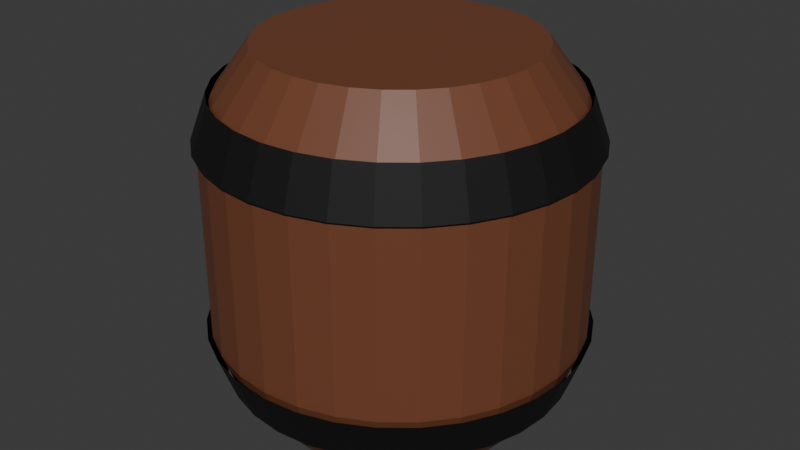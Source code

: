# Source: Multi_Barrel2WIP.blend  (saved by Blender 4.5.87; exported with 4.5.12 LTS)
import bpy
from mathutils import Matrix  # noqa: F401  (used for matrix-valued properties, if any)

bpy.ops.wm.read_factory_settings(use_empty=True)
scene = bpy.context.scene
scene.name = 'Scene'

# ---- collections
col_collection = bpy.data.collections.new('Collection'); scene.collection.children.link(col_collection)

# ---- materials (node trees are filled in below, after node groups)
mat_material_001 = bpy.data.materials.new('Material.001')
mat_material_002 = bpy.data.materials.new('Material.002')

# ---- material node trees
mat_material_001.use_nodes = True; mat_material_001.node_tree.nodes.clear()
_N = mat_material_001.node_tree.nodes; _L = mat_material_001.node_tree.links
n0 = _N.new('ShaderNodeBsdfPrincipled'); n0.name = 'Principled BSDF'; n0.location = (10, 300)
n0.inputs[0].default_value = (0.006686, 0.006686, 0.006686, 1.0)
n0.inputs[1].default_value = 0.3465
n0.inputs[2].default_value = 0.6732
n1 = _N.new('ShaderNodeOutputMaterial'); n1.name = 'Material Output'; n1.location = (300, 300)
_L.new(n0.outputs[0], n1.inputs[0])
n1.is_active_output = True
mat_material_002.use_nodes = True; mat_material_002.node_tree.nodes.clear()
_N = mat_material_002.node_tree.nodes; _L = mat_material_002.node_tree.links
n0 = _N.new('ShaderNodeBsdfPrincipled'); n0.name = 'Principled BSDF'; n0.location = (10, 300)
n0.inputs[0].default_value = (0.1701, 0.05766, 0.02658, 1.0)
n1 = _N.new('ShaderNodeOutputMaterial'); n1.name = 'Material Output'; n1.location = (300, 300)
_L.new(n0.outputs[0], n1.inputs[0])
n1.is_active_output = True

# ---- world
world_world = bpy.data.worlds.new('World'); scene.world = world_world
world_world.use_nodes = True; world_world.node_tree.nodes.clear()
_N = world_world.node_tree.nodes; _L = world_world.node_tree.links
n0 = _N.new('ShaderNodeOutputWorld'); n0.name = 'World Output'; n0.location = (300, 300)
n1 = _N.new('ShaderNodeBackground'); n1.name = 'Background'; n1.location = (10, 300)
n1.inputs[0].default_value = (0.05088, 0.05088, 0.05088, 1.0)
_L.new(n1.outputs[0], n0.inputs[0])
n0.is_active_output = True
world_world.color = (0.05088, 0.05088, 0.05088)
world_world.sun_shadow_jitter_overblur = 0.0

# ---- meshes
me_cylinder_001 = bpy.data.meshes.new('Cylinder.001')
me_cylinder_001.from_pydata([(2.522e-11, 1.025, 0.5124), (0.1999, 1.005, 0.5124), (0.3921, 0.9467, 0.5124), (0.5693, 0.852, 0.5124), (0.7246, 0.7246, 0.5124), (0.852, 0.5693, 0.5124), (0.9467, 0.3921, 0.5124), (1.005, 0.1999, 0.5124), (1.025, 0.0, 0.5124), (1.005, -0.1999, 0.5124), (0.9467, -0.3921, 0.5124), (0.852, -0.5693, 0.5124), (0.7246, -0.7246, 0.5124), (0.5693, -0.852, 0.5124), (0.3921, -0.9467, 0.5124), (0.1999, -1.005, 0.5124), (2.522e-11, -1.025, 0.5124), (-0.1999, -1.005, 0.5124), (-0.3921, -0.9467, 0.5124), (-0.5693, -0.852, 0.5124), (-0.7246, -0.7246, 0.5124), (-0.852, -0.5693, 0.5124), (-0.9467, -0.3921, 0.5124), (-1.005, -0.1999, 0.5124), (-1.025, 0.0, 0.5124), (-1.005, 0.1999, 0.5124), (-0.9467, 0.3921, 0.5124), (-0.852, 0.5693, 0.5124), (-0.7246, 0.7246, 0.5124), (-0.5693, 0.852, 0.5124), (-0.3921, 0.9467, 0.5124), (-0.1999, 1.005, 0.5124), (0.1999, 1.005, -0.5123), (0.3921, 0.9467, -0.5123), (0.5693, 0.852, -0.5123), (0.7246, 0.7246, -0.5123), (0.852, 0.5693, -0.5123), (0.9467, 0.3921, -0.5123), (1.005, 0.1999, -0.5123), (1.025, 0.0, -0.5123), (1.005, -0.1999, -0.5123), (0.9467, -0.3921, -0.5123), (0.852, -0.5693, -0.5123), (0.7246, -0.7246, -0.5123), (0.5693, -0.852, -0.5123), (0.3921, -0.9467, -0.5123), (0.1999, -1.005, -0.5123), (2.522e-11, -1.025, -0.5123), (-0.1999, -1.005, -0.5123), (-0.3921, -0.9467, -0.5123), (-0.5693, -0.852, -0.5123), (-0.7246, -0.7246, -0.5123), (-0.852, -0.5693, -0.5123), (-0.9467, -0.3921, -0.5123), (-1.005, -0.1999, -0.5123), (-1.025, 0.0, -0.5123), (-1.005, 0.1999, -0.5123), (-0.9467, 0.3921, -0.5123), (-0.852, 0.5693, -0.5123), (-0.7246, 0.7246, -0.5123), (-0.5693, 0.852, -0.5123), (-0.3921, 0.9467, -0.5123), (-0.1999, 1.005, -0.5123), (2.522e-11, 1.025, -0.5123), (-3.276e-10, 0.9335, 0.7626), (0.1821, 0.9155, 0.7626), (0.3572, 0.8624, 0.7626), (0.5186, 0.7761, 0.7626), (0.6601, 0.6601, 0.7626), (0.7761, 0.5186, 0.7626), (0.8624, 0.3572, 0.7626), (0.9155, 0.1821, 0.7626), (0.9335, -4.457e-10, 0.7626), (0.9155, -0.1821, 0.7626), (0.8624, -0.3572, 0.7626), (0.7761, -0.5186, 0.7626), (0.6601, -0.6601, 0.7626), (0.5186, -0.7761, 0.7626), (0.3572, -0.8624, 0.7626), (0.1821, -0.9155, 0.7626), (-3.276e-10, -0.9335, 0.7626), (-0.1821, -0.9155, 0.7626), (-0.3572, -0.8624, 0.7626), (-0.5186, -0.7761, 0.7626), (-0.6601, -0.6601, 0.7626), (-0.7761, -0.5186, 0.7626), (-0.8624, -0.3572, 0.7626), (-0.9155, -0.1821, 0.7626), (-0.9335, -4.457e-10, 0.7626), (-0.9155, 0.1821, 0.7626), (-0.8624, 0.3572, 0.7626), (-0.7761, 0.5186, 0.7626), (-0.6601, 0.6601, 0.7626), (-0.5186, 0.7761, 0.7626), (-0.3572, 0.8624, 0.7626), (-0.1821, 0.9155, 0.7626), (0.1821, 0.9155, -0.7685), (0.3572, 0.8624, -0.7685), (0.5186, 0.7761, -0.7685), (0.6601, 0.6601, -0.7685), (0.7761, 0.5186, -0.7685), (0.8624, 0.3572, -0.7685), (0.9155, 0.1821, -0.7685), (0.9335, -4.457e-10, -0.7685), (0.9155, -0.1821, -0.7685), (0.8624, -0.3572, -0.7685), (0.7761, -0.5186, -0.7685), (0.6601, -0.6601, -0.7685), (0.5186, -0.7761, -0.7685), (0.3572, -0.8624, -0.7685), (0.1821, -0.9155, -0.7685), (-3.276e-10, -0.9335, -0.7685), (-0.1821, -0.9155, -0.7685), (-0.3572, -0.8624, -0.7685), (-0.5186, -0.7761, -0.7685), (-0.6601, -0.6601, -0.7685), (-0.7761, -0.5186, -0.7685), (-0.8624, -0.3572, -0.7685), (-0.9155, -0.1821, -0.7685), (-0.9335, -4.457e-10, -0.7685), (-0.9155, 0.1821, -0.7685), (-0.8624, 0.3572, -0.7685), (-0.7761, 0.5186, -0.7685), (-0.6601, 0.6601, -0.7685), (-0.5186, 0.7761, -0.7685), (-0.3572, 0.8624, -0.7685), (-0.1821, 0.9155, -0.7685), (-3.276e-10, 0.9335, -0.7685), (-5.661e-09, 0.7217, -1.0), (-5.661e-09, 0.7217, 1.0), (0.1408, 0.7079, -1.0), (0.1408, 0.7079, 1.0), (0.2762, 0.6668, -1.0), (0.2762, 0.6668, 1.0), (0.401, 0.6001, -1.0), (0.401, 0.6001, 1.0), (0.5103, 0.5103, -1.0), (0.5103, 0.5103, 1.0), (0.6001, 0.401, -1.0), (0.6001, 0.401, 1.0), (0.6668, 0.2762, -1.0), (0.6668, 0.2762, 1.0), (0.7079, 0.1408, -1.0), (0.7079, 0.1408, 1.0), (0.7217, -1.812e-09, -1.0), (0.7217, -1.812e-09, 1.0), (0.7079, -0.1408, -1.0), (0.7079, -0.1408, 1.0), (0.6668, -0.2762, -1.0), (0.6668, -0.2762, 1.0), (0.6001, -0.401, -1.0), (0.6001, -0.401, 1.0), (0.5103, -0.5103, -1.0), (0.5103, -0.5103, 1.0), (0.401, -0.6001, -1.0), (0.401, -0.6001, 1.0), (0.2762, -0.6668, -1.0), (0.2762, -0.6668, 1.0), (0.1408, -0.7079, -1.0), (0.1408, -0.7079, 1.0), (-5.661e-09, -0.7217, -1.0), (-5.661e-09, -0.7217, 1.0), (-0.1408, -0.7079, -1.0), (-0.1408, -0.7079, 1.0), (-0.2762, -0.6668, -1.0), (-0.2762, -0.6668, 1.0), (-0.401, -0.6001, -1.0), (-0.401, -0.6001, 1.0), (-0.5103, -0.5103, -1.0), (-0.5103, -0.5103, 1.0), (-0.6001, -0.401, -1.0), (-0.6001, -0.401, 1.0), (-0.6668, -0.2762, -1.0), (-0.6668, -0.2762, 1.0), (-0.7079, -0.1408, -1.0), (-0.7079, -0.1408, 1.0), (-0.7217, -1.812e-09, -1.0), (-0.7217, -1.812e-09, 1.0), (-0.7079, 0.1408, -1.0), (-0.7079, 0.1408, 1.0), (-0.6668, 0.2762, -1.0), (-0.6668, 0.2762, 1.0), (-0.6001, 0.401, -1.0), (-0.6001, 0.401, 1.0), (-0.5103, 0.5103, -1.0), (-0.5103, 0.5103, 1.0), (-0.401, 0.6001, -1.0), (-0.401, 0.6001, 1.0), (-0.2762, 0.6668, -1.0), (-0.2762, 0.6668, 1.0), (-0.1408, 0.7079, -1.0), (-0.1408, 0.7079, 1.0), (0.0, 1.0, 0.0), (0.1951, 0.9808, 0.0), (0.3827, 0.9239, 0.0), (0.5556, 0.8315, 0.0), (0.7071, 0.7071, 0.0), (0.8315, 0.5556, 0.0), (0.9239, 0.3827, 0.0), (0.9808, 0.1951, 0.0), (1.0, 0.0, 0.0), (0.9808, -0.1951, 0.0), (0.9239, -0.3827, 0.0), (0.8315, -0.5556, 0.0), (0.7071, -0.7071, 0.0), (0.5556, -0.8315, 0.0), (0.3827, -0.9239, 0.0), (0.1951, -0.9808, 0.0), (0.0, -1.0, 0.0), (-0.1951, -0.9808, 0.0), (-0.3827, -0.9239, 0.0), (-0.5556, -0.8315, 0.0), (-0.7071, -0.7071, 0.0), (-0.8315, -0.5556, 0.0), (-0.9239, -0.3827, 0.0), (-0.9808, -0.1951, 0.0), (-1.0, 0.0, 0.0), (-0.9808, 0.1951, 0.0), (-0.9239, 0.3827, 0.0), (-0.8315, 0.5556, 0.0), (-0.7071, 0.7071, 0.0), (-0.5556, 0.8315, 0.0), (-0.3827, 0.9239, 0.0), (-0.1951, 0.9808, 0.0), (0.0, 1.0, 0.5), (0.1951, 0.9808, 0.5), (0.3827, 0.9239, 0.5), (0.5556, 0.8315, 0.5), (0.7071, 0.7071, 0.5), (0.8315, 0.5556, 0.5), (0.9239, 0.3827, 0.5), (0.9808, 0.1951, 0.5), (1.0, 0.0, 0.5), (0.9808, -0.1951, 0.5), (0.9239, -0.3827, 0.5), (0.8315, -0.5556, 0.5), (0.7071, -0.7071, 0.5), (0.5556, -0.8315, 0.5), (0.3827, -0.9239, 0.5), (0.1951, -0.9808, 0.5), (0.0, -1.0, 0.5), (-0.1951, -0.9808, 0.5), (-0.3827, -0.9239, 0.5), (-0.5556, -0.8315, 0.5), (-0.7071, -0.7071, 0.5), (-0.8315, -0.5556, 0.5), (-0.9239, -0.3827, 0.5), (-0.9808, -0.1951, 0.5), (-1.0, 0.0, 0.5), (-0.9808, 0.1951, 0.5), (-0.9239, 0.3827, 0.5), (-0.8315, 0.5556, 0.5), (-0.7071, 0.7071, 0.5), (-0.5556, 0.8315, 0.5), (-0.3827, 0.9239, 0.5), (-0.1951, 0.9808, 0.5), (0.1951, 0.9808, -0.5), (0.3827, 0.9239, -0.5), (0.5556, 0.8315, -0.5), (0.7071, 0.7071, -0.5), (0.8315, 0.5556, -0.5), (0.9239, 0.3827, -0.5), (0.9808, 0.1951, -0.5), (1.0, 0.0, -0.5), (0.9808, -0.1951, -0.5), (0.9239, -0.3827, -0.5), (0.8315, -0.5556, -0.5), (0.7071, -0.7071, -0.5), (0.5556, -0.8315, -0.5), (0.3827, -0.9239, -0.5), (0.1951, -0.9808, -0.5), (0.0, -1.0, -0.5), (-0.1951, -0.9808, -0.5), (-0.3827, -0.9239, -0.5), (-0.5556, -0.8315, -0.5), (-0.7071, -0.7071, -0.5), (-0.8315, -0.5556, -0.5), (-0.9239, -0.3827, -0.5), (-0.9808, -0.1951, -0.5), (-1.0, 0.0, -0.5), (-0.9808, 0.1951, -0.5), (-0.9239, 0.3827, -0.5), (-0.8315, 0.5556, -0.5), (-0.7071, 0.7071, -0.5), (-0.5556, 0.8315, -0.5), (-0.3827, 0.9239, -0.5), (-0.1951, 0.9808, -0.5), (0.0, 1.0, -0.5), (-3.443e-10, 0.9109, 0.7442), (0.1777, 0.8934, 0.7442), (0.3486, 0.8416, 0.7442), (0.5061, 0.7574, 0.7442), (0.6441, 0.6441, 0.7442), (0.7574, 0.5061, 0.7442), (0.8416, 0.3486, 0.7442), (0.8934, 0.1777, 0.7442), (0.9109, -4.349e-10, 0.7442), (0.8934, -0.1777, 0.7442), (0.8416, -0.3486, 0.7442), (0.7574, -0.5061, 0.7442), (0.6441, -0.6441, 0.7442), (0.5061, -0.7574, 0.7442), (0.3486, -0.8416, 0.7442), (0.1777, -0.8934, 0.7442), (-3.443e-10, -0.9109, 0.7442), (-0.1777, -0.8934, 0.7442), (-0.3486, -0.8416, 0.7442), (-0.5061, -0.7574, 0.7442), (-0.6441, -0.6441, 0.7442), (-0.7574, -0.5061, 0.7442), (-0.8416, -0.3486, 0.7442), (-0.8934, -0.1777, 0.7442), (-0.9109, -4.349e-10, 0.7442), (-0.8934, 0.1777, 0.7442), (-0.8416, 0.3486, 0.7442), (-0.7574, 0.5061, 0.7442), (-0.6441, 0.6441, 0.7442), (-0.5061, 0.7574, 0.7442), (-0.3486, 0.8416, 0.7442), (-0.1777, 0.8934, 0.7442), (0.1777, 0.8934, -0.75), (0.3486, 0.8416, -0.75), (0.5061, 0.7574, -0.75), (0.6441, 0.6441, -0.75), (0.7574, 0.5061, -0.75), (0.8416, 0.3486, -0.75), (0.8934, 0.1777, -0.75), (0.9109, -4.349e-10, -0.75), (0.8934, -0.1777, -0.75), (0.8416, -0.3486, -0.75), (0.7574, -0.5061, -0.75), (0.6441, -0.6441, -0.75), (0.5061, -0.7574, -0.75), (0.3486, -0.8416, -0.75), (0.1777, -0.8934, -0.75), (-3.443e-10, -0.9109, -0.75), (-0.1777, -0.8934, -0.75), (-0.3486, -0.8416, -0.75), (-0.5061, -0.7574, -0.75), (-0.6441, -0.6441, -0.75), (-0.7574, -0.5061, -0.75), (-0.8416, -0.3486, -0.75), (-0.8934, -0.1777, -0.75), (-0.9109, -4.349e-10, -0.75), (-0.8934, 0.1777, -0.75), (-0.8416, 0.3486, -0.75), (-0.7574, 0.5061, -0.75), (-0.6441, 0.6441, -0.75), (-0.5061, 0.7574, -0.75), (-0.3486, 0.8416, -0.75), (-0.1777, 0.8934, -0.75), (-3.443e-10, 0.9109, -0.75)], [], [(127, 63, 32, 96), (96, 32, 33, 97), (97, 33, 34, 98), (98, 34, 35, 99), (99, 35, 36, 100), (100, 36, 37, 101), (101, 37, 38, 102), (102, 38, 39, 103), (103, 39, 40, 104), (104, 40, 41, 105), (105, 41, 42, 106), (106, 42, 43, 107), (107, 43, 44, 108), (108, 44, 45, 109), (109, 45, 46, 110), (110, 46, 47, 111), (111, 47, 48, 112), (112, 48, 49, 113), (113, 49, 50, 114), (114, 50, 51, 115), (115, 51, 52, 116), (116, 52, 53, 117), (117, 53, 54, 118), (118, 54, 55, 119), (119, 55, 56, 120), (120, 56, 57, 121), (121, 57, 58, 122), (122, 58, 59, 123), (123, 59, 60, 124), (124, 60, 61, 125), (125, 61, 62, 126), (126, 62, 63, 127), (31, 95, 64, 0), (30, 94, 95, 31), (29, 93, 94, 30), (28, 92, 93, 29), (27, 91, 92, 28), (26, 90, 91, 27), (25, 89, 90, 26), (24, 88, 89, 25), (23, 87, 88, 24), (22, 86, 87, 23), (21, 85, 86, 22), (20, 84, 85, 21), (19, 83, 84, 20), (18, 82, 83, 19), (17, 81, 82, 18), (16, 80, 81, 17), (15, 79, 80, 16), (14, 78, 79, 15), (13, 77, 78, 14), (12, 76, 77, 13), (11, 75, 76, 12), (10, 74, 75, 11), (9, 73, 74, 10), (8, 72, 73, 9), (7, 71, 72, 8), (6, 70, 71, 7), (5, 69, 70, 6), (4, 68, 69, 5), (3, 67, 68, 4), (2, 66, 67, 3), (1, 65, 66, 2), (0, 64, 65, 1), (288, 129, 131, 289), (289, 131, 133, 290), (290, 133, 135, 291), (291, 135, 137, 292), (292, 137, 139, 293), (293, 139, 141, 294), (294, 141, 143, 295), (295, 143, 145, 296), (296, 145, 147, 297), (297, 147, 149, 298), (298, 149, 151, 299), (299, 151, 153, 300), (300, 153, 155, 301), (301, 155, 157, 302), (302, 157, 159, 303), (303, 159, 161, 304), (304, 161, 163, 305), (305, 163, 165, 306), (306, 165, 167, 307), (307, 167, 169, 308), (308, 169, 171, 309), (309, 171, 173, 310), (310, 173, 175, 311), (311, 175, 177, 312), (312, 177, 179, 313), (313, 179, 181, 314), (314, 181, 183, 315), (315, 183, 185, 316), (316, 185, 187, 317), (317, 187, 189, 318), (131, 129, 191, 189, 187, 185, 183, 181, 179, 177, 175, 173, 171, 169, 167, 165, 163, 161, 159, 157, 155, 153, 151, 149, 147, 145, 143, 141, 139, 137, 135, 133), (318, 189, 191, 319), (319, 191, 129, 288), (128, 130, 132, 134, 136, 138, 140, 142, 144, 146, 148, 150, 152, 154, 156, 158, 160, 162, 164, 166, 168, 170, 172, 174, 176, 178, 180, 182, 184, 186, 188, 190), (286, 223, 192, 287), (285, 222, 223, 286), (284, 221, 222, 285), (283, 220, 221, 284), (282, 219, 220, 283), (281, 218, 219, 282), (280, 217, 218, 281), (279, 216, 217, 280), (278, 215, 216, 279), (277, 214, 215, 278), (276, 213, 214, 277), (275, 212, 213, 276), (274, 211, 212, 275), (273, 210, 211, 274), (272, 209, 210, 273), (271, 208, 209, 272), (270, 207, 208, 271), (269, 206, 207, 270), (268, 205, 206, 269), (267, 204, 205, 268), (266, 203, 204, 267), (265, 202, 203, 266), (264, 201, 202, 265), (263, 200, 201, 264), (262, 199, 200, 263), (261, 198, 199, 262), (260, 197, 198, 261), (259, 196, 197, 260), (258, 195, 196, 259), (257, 194, 195, 258), (256, 193, 194, 257), (287, 192, 193, 256), (223, 255, 224, 192), (222, 254, 255, 223), (221, 253, 254, 222), (220, 252, 253, 221), (219, 251, 252, 220), (218, 250, 251, 219), (217, 249, 250, 218), (216, 248, 249, 217), (215, 247, 248, 216), (214, 246, 247, 215), (213, 245, 246, 214), (212, 244, 245, 213), (211, 243, 244, 212), (210, 242, 243, 211), (209, 241, 242, 210), (208, 240, 241, 209), (207, 239, 240, 208), (206, 238, 239, 207), (205, 237, 238, 206), (204, 236, 237, 205), (203, 235, 236, 204), (202, 234, 235, 203), (201, 233, 234, 202), (200, 232, 233, 201), (199, 231, 232, 200), (198, 230, 231, 199), (197, 229, 230, 198), (196, 228, 229, 197), (195, 227, 228, 196), (194, 226, 227, 195), (193, 225, 226, 194), (192, 224, 225, 193), (351, 287, 256, 320), (320, 256, 257, 321), (321, 257, 258, 322), (322, 258, 259, 323), (323, 259, 260, 324), (324, 260, 261, 325), (325, 261, 262, 326), (326, 262, 263, 327), (327, 263, 264, 328), (328, 264, 265, 329), (329, 265, 266, 330), (330, 266, 267, 331), (331, 267, 268, 332), (332, 268, 269, 333), (333, 269, 270, 334), (334, 270, 271, 335), (335, 271, 272, 336), (336, 272, 273, 337), (337, 273, 274, 338), (338, 274, 275, 339), (339, 275, 276, 340), (340, 276, 277, 341), (341, 277, 278, 342), (342, 278, 279, 343), (343, 279, 280, 344), (344, 280, 281, 345), (345, 281, 282, 346), (346, 282, 283, 347), (347, 283, 284, 348), (348, 284, 285, 349), (349, 285, 286, 350), (350, 286, 287, 351), (255, 319, 288, 224), (254, 318, 319, 255), (253, 317, 318, 254), (252, 316, 317, 253), (251, 315, 316, 252), (250, 314, 315, 251), (249, 313, 314, 250), (248, 312, 313, 249), (247, 311, 312, 248), (246, 310, 311, 247), (245, 309, 310, 246), (244, 308, 309, 245), (243, 307, 308, 244), (242, 306, 307, 243), (241, 305, 306, 242), (240, 304, 305, 241), (239, 303, 304, 240), (238, 302, 303, 239), (237, 301, 302, 238), (236, 300, 301, 237), (235, 299, 300, 236), (234, 298, 299, 235), (233, 297, 298, 234), (232, 296, 297, 233), (231, 295, 296, 232), (230, 294, 295, 231), (229, 293, 294, 230), (228, 292, 293, 229), (227, 291, 292, 228), (226, 290, 291, 227), (225, 289, 290, 226), (224, 288, 289, 225), (190, 350, 351, 128), (188, 349, 350, 190), (186, 348, 349, 188), (184, 347, 348, 186), (182, 346, 347, 184), (180, 345, 346, 182), (178, 344, 345, 180), (176, 343, 344, 178), (174, 342, 343, 176), (172, 341, 342, 174), (170, 340, 341, 172), (168, 339, 340, 170), (166, 338, 339, 168), (164, 337, 338, 166), (162, 336, 337, 164), (160, 335, 336, 162), (158, 334, 335, 160), (156, 333, 334, 158), (154, 332, 333, 156), (152, 331, 332, 154), (150, 330, 331, 152), (148, 329, 330, 150), (146, 328, 329, 148), (144, 327, 328, 146), (142, 326, 327, 144), (140, 325, 326, 142), (138, 324, 325, 140), (136, 323, 324, 138), (134, 322, 323, 136), (132, 321, 322, 134), (130, 320, 321, 132), (128, 351, 320, 130)])
me_cylinder_001.polygons.foreach_set('material_index', [0, 0, 0, 0, 0, 0, 0, 0, 0, 0, 0, 0, 0, 0, 0, 0, 0, 0, 0, 0, 0, 0, 0, 0, 0, 0, 0, 0, 0, 0, 0, 0, 0, 0, 0, 0, 0, 0, 0, 0, 0, 0, 0, 0, 0, 0, 0, 0, 0, 0, 0, 0, 0, 0, 0, 0, 0, 0, 0, 0, 0, 0, 0, 0, 1, 1, 1, 1, 1, 1, 1, 1, 1, 1, 1, 1, 1, 1, 1, 1, 1, 1, 1, 1, 1, 1, 1, 1, 1, 1, 1, 1, 1, 1, 1, 1, 1, 1, 1, 1, 1, 1, 1, 1, 1, 1, 1, 1, 1, 1, 1, 1, 1, 1, 1, 1, 1, 1, 1, 1, 1, 1, 1, 1, 1, 1, 1, 1, 1, 1, 1, 1, 1, 1, 1, 1, 1, 1, 1, 1, 1, 1, 1, 1, 1, 1, 1, 1, 1, 1, 1, 1, 1, 1, 1, 1, 1, 1, 1, 1, 1, 1, 1, 1, 1, 1, 1, 1, 1, 1, 1, 1, 1, 1, 1, 1, 1, 1, 1, 1, 1, 1, 1, 1, 1, 1, 1, 1, 1, 1, 1, 1, 1, 1, 1, 1, 1, 1, 1, 1, 1, 1, 1, 1, 1, 1, 1, 1, 1, 1, 1, 1, 1, 1, 1, 1, 1, 1, 1, 1, 1, 1, 1, 1, 1, 1, 1, 1, 1, 1, 1, 1, 1, 1, 1, 1, 1, 1, 1, 1, 1, 1, 1, 1, 1, 1, 1, 1, 1, 1, 1, 1, 1, 1, 1, 1, 1, 1])
_uv = me_cylinder_001.uv_layers.new(name='UVMap')
_uv.uv.foreach_set('vector', [0.01057, 0.6547, 0.05394, 0.6533, 0.05562, 0.6842, 0.01119, 0.6858, 0.01119, 0.6858, 0.05562, 0.6842, 0.05619, 0.7152, 0.01291, 0.7169, 0.01291, 0.7169, 0.05619, 0.7152, 0.05785, 0.7462, 0.01393, 0.748, 0.01393, 0.748, 0.05785, 0.7462, 0.05946, 0.7773, 0.01497, 0.7789, 0.01497, 0.7789, 0.05946, 0.7773, 0.06008, 0.8084, 0.01663, 0.8098, 0.01663, 0.8098, 0.06008, 0.8084, 0.06128, 0.8398, 0.0173, 0.8404, 0.0173, 0.8404, 0.06128, 0.8398, 0.06159, 0.8715, 0.0175, 0.8708, 0.0175, 0.8708, 0.06159, 0.8715, 0.06063, 0.9036, 0.01661, 0.9007, 0.01661, 0.9007, 0.06063, 0.9036, 0.05774, 0.9359, 0.01406, 0.9302, 0.01406, 0.9302, 0.05774, 0.9359, 0.05222, 0.9683, 0.009269, 0.9591, 0.009269, 0.9591, 0.05222, 0.9683, 0.04387, 0.9998, 0.001851, 0.9875, 0.01848, 0.000157, 0.06159, 0.005557, 0.05596, 0.03672, 0.01281, 0.03, 0.01281, 0.03, 0.05596, 0.03672, 0.05184, 0.06699, 0.007328, 0.06125, 0.007328, 0.06125, 0.05184, 0.06699, 0.04765, 0.09697, 0.004785, 0.09324, 0.004785, 0.09324, 0.04765, 0.09697, 0.04654, 0.1274, 0.002009, 0.125, 0.002009, 0.125, 0.04654, 0.1274, 0.04456, 0.1579, 0.001352, 0.1565, 0.001352, 0.1565, 0.04456, 0.1579, 0.04467, 0.1886, 0.0001569, 0.188, 0.0001569, 0.188, 0.04467, 0.1886, 0.04378, 0.2194, 0.0005385, 0.2194, 0.0005385, 0.2194, 0.04378, 0.2194, 0.04432, 0.2503, 0.0003753, 0.2506, 0.0003753, 0.2506, 0.04432, 0.2503, 0.045, 0.2812, 0.0004308, 0.2817, 0.0004308, 0.2817, 0.045, 0.2812, 0.04477, 0.3121, 0.001501, 0.313, 0.001501, 0.313, 0.04477, 0.3121, 0.04577, 0.3431, 0.001937, 0.3441, 0.001937, 0.3441, 0.04577, 0.3431, 0.04659, 0.3741, 0.002669, 0.3752, 0.002669, 0.3752, 0.04659, 0.3741, 0.0474, 0.4051, 0.003464, 0.4062, 0.003464, 0.4062, 0.0474, 0.4051, 0.04823, 0.4362, 0.004288, 0.4373, 0.004288, 0.4373, 0.04823, 0.4362, 0.04907, 0.4672, 0.005128, 0.4683, 0.005128, 0.4683, 0.04907, 0.4672, 0.04992, 0.4983, 0.005966, 0.4994, 0.005966, 0.4994, 0.04992, 0.4983, 0.05079, 0.5293, 0.006752, 0.5304, 0.006752, 0.5304, 0.05079, 0.5293, 0.05187, 0.5603, 0.00731, 0.5614, 0.00731, 0.5614, 0.05187, 0.5603, 0.05205, 0.5913, 0.00865, 0.5925, 0.00865, 0.5925, 0.05205, 0.5913, 0.05354, 0.6223, 0.009098, 0.6236, 0.009098, 0.6236, 0.05354, 0.6223, 0.05394, 0.6533, 0.01057, 0.6547, 0.08728, 0.6256, 0.1303, 0.6238, 0.1316, 0.6549, 0.08862, 0.6566, 0.0859, 0.5946, 0.1289, 0.5927, 0.1303, 0.6238, 0.08728, 0.6256, 0.08449, 0.5636, 0.1275, 0.5617, 0.1289, 0.5927, 0.0859, 0.5946, 0.08304, 0.5326, 0.126, 0.5307, 0.1275, 0.5617, 0.08449, 0.5636, 0.08155, 0.5016, 0.1245, 0.4996, 0.126, 0.5307, 0.08304, 0.5326, 0.08003, 0.4707, 0.123, 0.4686, 0.1245, 0.4996, 0.08155, 0.5016, 0.07847, 0.4397, 0.1215, 0.4376, 0.123, 0.4686, 0.08003, 0.4707, 0.07687, 0.4087, 0.1199, 0.4065, 0.1215, 0.4376, 0.07847, 0.4397, 0.07523, 0.3777, 0.1182, 0.3755, 0.1199, 0.4065, 0.07687, 0.4087, 0.07354, 0.3467, 0.1165, 0.3445, 0.1182, 0.3755, 0.07523, 0.3777, 0.07182, 0.3158, 0.1148, 0.3134, 0.1165, 0.3445, 0.07354, 0.3467, 0.07003, 0.2848, 0.1131, 0.2824, 0.1148, 0.3134, 0.07182, 0.3158, 0.06799, 0.2538, 0.1116, 0.2514, 0.1131, 0.2824, 0.07003, 0.2848, 0.06682, 0.2229, 0.1092, 0.2204, 0.1116, 0.2514, 0.06799, 0.2538, 0.06461, 0.1918, 0.1076, 0.1895, 0.1092, 0.2204, 0.06682, 0.2229, 0.0629, 0.1605, 0.106, 0.1589, 0.1076, 0.1895, 0.06461, 0.1918, 0.0619, 0.1288, 0.1051, 0.1285, 0.106, 0.1589, 0.0629, 0.1605, 0.06215, 0.09673, 0.1053, 0.0986, 0.1051, 0.1285, 0.0619, 0.1288, 0.06436, 0.06431, 0.1072, 0.06911, 0.1053, 0.0986, 0.06215, 0.09673, 0.06927, 0.03188, 0.1115, 0.04014, 0.1072, 0.06911, 0.06436, 0.06431, 0.07711, 0.0001569, 0.1184, 0.01158, 0.1115, 0.04014, 0.06927, 0.03188, 0.06977, 0.9599, 0.1113, 0.9698, 0.1037, 0.999, 0.0619, 0.9907, 0.07728, 0.93, 0.119, 0.9394, 0.1113, 0.9698, 0.06977, 0.9599, 0.08342, 0.9003, 0.1256, 0.908, 0.119, 0.9394, 0.07728, 0.93, 0.0878, 0.8705, 0.1304, 0.876, 0.1256, 0.908, 0.08342, 0.9003, 0.09046, 0.8405, 0.1334, 0.8438, 0.1304, 0.876, 0.0878, 0.8705, 0.09174, 0.8103, 0.1348, 0.8118, 0.1334, 0.8438, 0.09046, 0.8405, 0.09199, 0.7798, 0.1352, 0.7801, 0.1348, 0.8118, 0.09174, 0.8103, 0.09134, 0.7491, 0.1351, 0.7486, 0.1352, 0.7801, 0.09199, 0.7798, 0.09139, 0.7184, 0.1337, 0.7172, 0.1351, 0.7486, 0.09134, 0.7491, 0.08993, 0.6875, 0.1328, 0.6859, 0.1337, 0.7172, 0.09139, 0.7184, 0.08862, 0.6566, 0.1316, 0.6549, 0.1328, 0.6859, 0.08993, 0.6875, 0.4398, 0.6588, 0.491, 0.6582, 0.4912, 0.6883, 0.4401, 0.6889, 0.4401, 0.6889, 0.4912, 0.6883, 0.4909, 0.7186, 0.4411, 0.7191, 0.4411, 0.7191, 0.4909, 0.7186, 0.4916, 0.7489, 0.4406, 0.7492, 0.4406, 0.7492, 0.4916, 0.7489, 0.4918, 0.7791, 0.4403, 0.7792, 0.4403, 0.7792, 0.4918, 0.7791, 0.4921, 0.8092, 0.4397, 0.8091, 0.4397, 0.8091, 0.4921, 0.8092, 0.4904, 0.839, 0.4399, 0.8387, 0.4399, 0.8387, 0.4904, 0.839, 0.4903, 0.8681, 0.4389, 0.8683, 0.4389, 0.8683, 0.4903, 0.8681, 0.4903, 0.8961, 0.4379, 0.8974, 0.4379, 0.8974, 0.4903, 0.8961, 0.4893, 0.9223, 0.438, 0.9263, 0.438, 0.9263, 0.4893, 0.9223, 0.4897, 0.9463, 0.4392, 0.955, 0.441, 0.01312, 0.4921, 0.02722, 0.4888, 0.0507, 0.4373, 0.04172, 0.4373, 0.04172, 0.4888, 0.0507, 0.4868, 0.07606, 0.4353, 0.07038, 0.4353, 0.07038, 0.4868, 0.07606, 0.4856, 0.1028, 0.4341, 0.09914, 0.4341, 0.09914, 0.4856, 0.1028, 0.4847, 0.1305, 0.4334, 0.128, 0.4334, 0.128, 0.4847, 0.1305, 0.4841, 0.1587, 0.4328, 0.157, 0.4328, 0.157, 0.4841, 0.1587, 0.4835, 0.1872, 0.4324, 0.1861, 0.4324, 0.1861, 0.4835, 0.1872, 0.4829, 0.2158, 0.4324, 0.2153, 0.4324, 0.2153, 0.4829, 0.2158, 0.484, 0.2447, 0.432, 0.2445, 0.432, 0.2445, 0.484, 0.2447, 0.4835, 0.2736, 0.4323, 0.2737, 0.4323, 0.2737, 0.4835, 0.2736, 0.4831, 0.3026, 0.4328, 0.303, 0.4328, 0.303, 0.4831, 0.3026, 0.4844, 0.3316, 0.4325, 0.3323, 0.4325, 0.3323, 0.4844, 0.3316, 0.4839, 0.3608, 0.4336, 0.3616, 0.4336, 0.3616, 0.4839, 0.3608, 0.4851, 0.39, 0.4338, 0.3911, 0.4338, 0.3911, 0.4851, 0.39, 0.4865, 0.4194, 0.434, 0.4205, 0.434, 0.4205, 0.4865, 0.4194, 0.4866, 0.4489, 0.4349, 0.45, 0.4349, 0.45, 0.4866, 0.4489, 0.4872, 0.4785, 0.4361, 0.4796, 0.4361, 0.4796, 0.4872, 0.4785, 0.4878, 0.5081, 0.4368, 0.5094, 0.4368, 0.5094, 0.4878, 0.5081, 0.4879, 0.5379, 0.4379, 0.5392, 0.4379, 0.5392, 0.4879, 0.5379, 0.4894, 0.5677, 0.4381, 0.5691, 0.4381, 0.5691, 0.4894, 0.5677, 0.4908, 0.5978, 0.4383, 0.599, 0.5747, 0.228, 0.5536, 0.2192, 0.5345, 0.2065, 0.5184, 0.1904, 0.5056, 0.1713, 0.4969, 0.1502, 0.4924, 0.1278, 0.4924, 0.1049, 0.4969, 0.08243, 0.5056, 0.06129, 0.5184, 0.04227, 0.5345, 0.02609, 0.5536, 0.01338, 0.5747, 0.004621, 0.5971, 0.0001569, 0.62, 0.0001569, 0.6425, 0.004621, 0.6636, 0.01338, 0.6826, 0.02609, 0.6988, 0.04227, 0.7115, 0.06129, 0.7203, 0.08243, 0.7247, 0.1049, 0.7247, 0.1278, 0.7203, 0.1502, 0.7115, 0.1713, 0.6988, 0.1904, 0.6826, 0.2065, 0.6636, 0.2192, 0.6425, 0.228, 0.62, 0.2325, 0.5971, 0.2325, 0.4383, 0.599, 0.4908, 0.5978, 0.4908, 0.628, 0.4392, 0.6288, 0.4392, 0.6288, 0.4908, 0.628, 0.491, 0.6582, 0.4398, 0.6588, 0.62, 0.4651, 0.5971, 0.4651, 0.5747, 0.4606, 0.5536, 0.4519, 0.5345, 0.4392, 0.5184, 0.423, 0.5056, 0.404, 0.4969, 0.3828, 0.4924, 0.3604, 0.4924, 0.3375, 0.4969, 0.3151, 0.5056, 0.2939, 0.5184, 0.2749, 0.5345, 0.2587, 0.5536, 0.246, 0.5747, 0.2372, 0.5971, 0.2328, 0.62, 0.2328, 0.6425, 0.2372, 0.6636, 0.246, 0.6826, 0.2587, 0.6988, 0.2749, 0.7115, 0.2939, 0.7203, 0.3151, 0.7247, 0.3375, 0.7247, 0.3604, 0.7203, 0.3828, 0.7115, 0.404, 0.6988, 0.423, 0.6826, 0.4392, 0.6636, 0.4519, 0.6425, 0.4606, 0.2362, 0.6311, 0.3168, 0.6304, 0.3173, 0.6601, 0.2367, 0.6607, 0.2356, 0.6015, 0.3162, 0.6006, 0.3168, 0.6304, 0.2362, 0.6311, 0.2349, 0.5719, 0.3156, 0.5709, 0.3162, 0.6006, 0.2356, 0.6015, 0.2341, 0.5423, 0.3149, 0.5412, 0.3156, 0.5709, 0.2349, 0.5719, 0.2335, 0.5126, 0.3141, 0.5115, 0.3149, 0.5412, 0.2341, 0.5423, 0.2327, 0.4829, 0.3134, 0.4817, 0.3141, 0.5115, 0.2335, 0.5126, 0.2321, 0.4532, 0.3126, 0.452, 0.3134, 0.4817, 0.2327, 0.4829, 0.2313, 0.4233, 0.3119, 0.4223, 0.3126, 0.452, 0.2321, 0.4532, 0.2306, 0.3935, 0.3113, 0.3925, 0.3119, 0.4223, 0.2313, 0.4233, 0.2299, 0.3636, 0.3107, 0.3628, 0.3113, 0.3925, 0.2306, 0.3935, 0.2296, 0.3337, 0.3102, 0.3331, 0.3107, 0.3628, 0.2299, 0.3636, 0.2292, 0.3037, 0.3099, 0.3033, 0.3102, 0.3331, 0.2296, 0.3337, 0.2289, 0.2737, 0.3096, 0.2736, 0.3099, 0.3033, 0.2292, 0.3037, 0.2288, 0.2437, 0.3095, 0.2437, 0.3096, 0.2736, 0.2289, 0.2737, 0.2289, 0.2137, 0.3097, 0.2139, 0.3095, 0.2437, 0.2288, 0.2437, 0.2292, 0.1837, 0.31, 0.184, 0.3097, 0.2139, 0.2289, 0.2137, 0.2299, 0.1537, 0.3105, 0.154, 0.31, 0.184, 0.2292, 0.1837, 0.2306, 0.1236, 0.3111, 0.1238, 0.3105, 0.154, 0.2299, 0.1537, 0.2314, 0.09349, 0.312, 0.0934, 0.3111, 0.1238, 0.2306, 0.1236, 0.2323, 0.06316, 0.313, 0.06269, 0.312, 0.0934, 0.2314, 0.09349, 0.2329, 0.03244, 0.314, 0.03161, 0.313, 0.06269, 0.2323, 0.06316, 0.2327, 0.001145, 0.315, 0.0001569, 0.314, 0.03161, 0.2329, 0.03244, 0.2339, 0.9284, 0.315, 0.9318, 0.3143, 0.9633, 0.2318, 0.9597, 0.2352, 0.8979, 0.3157, 0.9007, 0.315, 0.9318, 0.2339, 0.9284, 0.236, 0.8678, 0.3164, 0.87, 0.3157, 0.9007, 0.2352, 0.8979, 0.2364, 0.8379, 0.317, 0.8396, 0.3164, 0.87, 0.236, 0.8678, 0.2369, 0.8083, 0.3174, 0.8094, 0.317, 0.8396, 0.2364, 0.8379, 0.237, 0.7787, 0.3176, 0.7794, 0.3174, 0.8094, 0.2369, 0.8083, 0.2371, 0.7492, 0.3178, 0.7495, 0.3176, 0.7794, 0.237, 0.7787, 0.237, 0.7197, 0.3177, 0.7197, 0.3178, 0.7495, 0.2371, 0.7492, 0.2369, 0.6902, 0.3176, 0.6899, 0.3177, 0.7197, 0.237, 0.7197, 0.2367, 0.6607, 0.3173, 0.6601, 0.3176, 0.6899, 0.2369, 0.6902, 0.3168, 0.6304, 0.3974, 0.6295, 0.398, 0.6594, 0.3173, 0.6601, 0.3162, 0.6006, 0.3967, 0.5996, 0.3974, 0.6295, 0.3168, 0.6304, 0.3156, 0.5709, 0.3962, 0.5698, 0.3967, 0.5996, 0.3162, 0.6006, 0.3149, 0.5412, 0.3956, 0.54, 0.3962, 0.5698, 0.3156, 0.5709, 0.3141, 0.5115, 0.3948, 0.5102, 0.3956, 0.54, 0.3149, 0.5412, 0.3134, 0.4817, 0.3938, 0.4806, 0.3948, 0.5102, 0.3141, 0.5115, 0.3126, 0.452, 0.3933, 0.4509, 0.3938, 0.4806, 0.3134, 0.4817, 0.3119, 0.4223, 0.3925, 0.4212, 0.3933, 0.4509, 0.3126, 0.452, 0.3113, 0.3925, 0.3919, 0.3916, 0.3925, 0.4212, 0.3119, 0.4223, 0.3107, 0.3628, 0.3914, 0.3621, 0.3919, 0.3916, 0.3113, 0.3925, 0.3102, 0.3331, 0.3909, 0.3326, 0.3914, 0.3621, 0.3107, 0.3628, 0.3099, 0.3033, 0.3906, 0.3031, 0.3909, 0.3326, 0.3102, 0.3331, 0.3096, 0.2736, 0.3902, 0.2737, 0.3906, 0.3031, 0.3099, 0.3033, 0.3095, 0.2437, 0.39, 0.2442, 0.3902, 0.2737, 0.3096, 0.2736, 0.3097, 0.2139, 0.3905, 0.2147, 0.39, 0.2442, 0.3095, 0.2437, 0.31, 0.184, 0.3906, 0.1853, 0.3905, 0.2147, 0.3097, 0.2139, 0.3105, 0.154, 0.3909, 0.1557, 0.3906, 0.1853, 0.31, 0.184, 0.3111, 0.1238, 0.3915, 0.1261, 0.3909, 0.1557, 0.3105, 0.154, 0.312, 0.0934, 0.3923, 0.09627, 0.3915, 0.1261, 0.3111, 0.1238, 0.313, 0.06269, 0.3935, 0.06617, 0.3923, 0.09627, 0.312, 0.0934, 0.314, 0.03161, 0.3953, 0.03561, 0.3935, 0.06617, 0.313, 0.06269, 0.315, 0.0001569, 0.3976, 0.004435, 0.3953, 0.03561, 0.314, 0.03161, 0.315, 0.9318, 0.3962, 0.9303, 0.3967, 0.9615, 0.3143, 0.9633, 0.3157, 0.9007, 0.3963, 0.8996, 0.3962, 0.9303, 0.315, 0.9318, 0.3164, 0.87, 0.3969, 0.8692, 0.3963, 0.8996, 0.3157, 0.9007, 0.317, 0.8396, 0.3976, 0.8392, 0.3969, 0.8692, 0.3164, 0.87, 0.3174, 0.8094, 0.3979, 0.8091, 0.3976, 0.8392, 0.317, 0.8396, 0.3176, 0.7794, 0.3983, 0.7792, 0.3979, 0.8091, 0.3174, 0.8094, 0.3178, 0.7495, 0.3985, 0.7492, 0.3983, 0.7792, 0.3176, 0.7794, 0.3177, 0.7197, 0.3984, 0.7193, 0.3985, 0.7492, 0.3178, 0.7495, 0.3176, 0.6899, 0.3985, 0.6894, 0.3984, 0.7193, 0.3177, 0.7197, 0.3173, 0.6601, 0.398, 0.6594, 0.3985, 0.6894, 0.3176, 0.6899, 0.1942, 0.6609, 0.2367, 0.6607, 0.2369, 0.6902, 0.1941, 0.6902, 0.1941, 0.6902, 0.2369, 0.6902, 0.237, 0.7197, 0.1939, 0.7196, 0.1939, 0.7196, 0.237, 0.7197, 0.2371, 0.7492, 0.1945, 0.7488, 0.1945, 0.7488, 0.2371, 0.7492, 0.237, 0.7787, 0.1939, 0.7781, 0.1939, 0.7781, 0.237, 0.7787, 0.2369, 0.8083, 0.1943, 0.8072, 0.1943, 0.8072, 0.2369, 0.8083, 0.2364, 0.8379, 0.1934, 0.8363, 0.1934, 0.8363, 0.2364, 0.8379, 0.236, 0.8678, 0.1932, 0.8653, 0.1932, 0.8653, 0.236, 0.8678, 0.2352, 0.8979, 0.1924, 0.8941, 0.1924, 0.8941, 0.2352, 0.8979, 0.2339, 0.9284, 0.191, 0.9227, 0.191, 0.9227, 0.2339, 0.9284, 0.2318, 0.9597, 0.1879, 0.9513, 0.1893, 0.007216, 0.2327, 0.001145, 0.2329, 0.03244, 0.1903, 0.03594, 0.1903, 0.03594, 0.2329, 0.03244, 0.2323, 0.06316, 0.1897, 0.06487, 0.1897, 0.06487, 0.2323, 0.06316, 0.2314, 0.09349, 0.1883, 0.09415, 0.1883, 0.09415, 0.2314, 0.09349, 0.2306, 0.1236, 0.1877, 0.1237, 0.1877, 0.1237, 0.2306, 0.1236, 0.2299, 0.1537, 0.1873, 0.1535, 0.1873, 0.1535, 0.2299, 0.1537, 0.2292, 0.1837, 0.186, 0.1834, 0.186, 0.1834, 0.2292, 0.1837, 0.2289, 0.2137, 0.186, 0.2136, 0.186, 0.2136, 0.2289, 0.2137, 0.2288, 0.2437, 0.186, 0.2438, 0.186, 0.2438, 0.2288, 0.2437, 0.2289, 0.2737, 0.1861, 0.274, 0.1861, 0.274, 0.2289, 0.2737, 0.2292, 0.3037, 0.1864, 0.3041, 0.1864, 0.3041, 0.2292, 0.3037, 0.2296, 0.3337, 0.1871, 0.3341, 0.1871, 0.3341, 0.2296, 0.3337, 0.2299, 0.3636, 0.1868, 0.3642, 0.1868, 0.3642, 0.2299, 0.3636, 0.2306, 0.3935, 0.1878, 0.3942, 0.1878, 0.3942, 0.2306, 0.3935, 0.2313, 0.4233, 0.1886, 0.4242, 0.1886, 0.4242, 0.2313, 0.4233, 0.2321, 0.4532, 0.1896, 0.4539, 0.1896, 0.4539, 0.2321, 0.4532, 0.2327, 0.4829, 0.1897, 0.4837, 0.1897, 0.4837, 0.2327, 0.4829, 0.2335, 0.5126, 0.191, 0.5134, 0.191, 0.5134, 0.2335, 0.5126, 0.2341, 0.5423, 0.1911, 0.5431, 0.1911, 0.5431, 0.2341, 0.5423, 0.2349, 0.5719, 0.1921, 0.5727, 0.1921, 0.5727, 0.2349, 0.5719, 0.2356, 0.6015, 0.1928, 0.6022, 0.1928, 0.6022, 0.2356, 0.6015, 0.2362, 0.6311, 0.1934, 0.6316, 0.1934, 0.6316, 0.2362, 0.6311, 0.2367, 0.6607, 0.1942, 0.6609, 0.3974, 0.6295, 0.4392, 0.6288, 0.4398, 0.6588, 0.398, 0.6594, 0.3967, 0.5996, 0.4383, 0.599, 0.4392, 0.6288, 0.3974, 0.6295, 0.3962, 0.5698, 0.4381, 0.5691, 0.4383, 0.599, 0.3967, 0.5996, 0.3956, 0.54, 0.4379, 0.5392, 0.4381, 0.5691, 0.3962, 0.5698, 0.3948, 0.5102, 0.4368, 0.5094, 0.4379, 0.5392, 0.3956, 0.54, 0.3938, 0.4806, 0.4361, 0.4796, 0.4368, 0.5094, 0.3948, 0.5102, 0.3933, 0.4509, 0.4349, 0.45, 0.4361, 0.4796, 0.3938, 0.4806, 0.3925, 0.4212, 0.434, 0.4205, 0.4349, 0.45, 0.3933, 0.4509, 0.3919, 0.3916, 0.4338, 0.3911, 0.434, 0.4205, 0.3925, 0.4212, 0.3914, 0.3621, 0.4336, 0.3616, 0.4338, 0.3911, 0.3919, 0.3916, 0.3909, 0.3326, 0.4325, 0.3323, 0.4336, 0.3616, 0.3914, 0.3621, 0.3906, 0.3031, 0.4328, 0.303, 0.4325, 0.3323, 0.3909, 0.3326, 0.3902, 0.2737, 0.4323, 0.2737, 0.4328, 0.303, 0.3906, 0.3031, 0.39, 0.2442, 0.432, 0.2445, 0.4323, 0.2737, 0.3902, 0.2737, 0.3905, 0.2147, 0.4324, 0.2153, 0.432, 0.2445, 0.39, 0.2442, 0.3906, 0.1853, 0.4324, 0.1861, 0.4324, 0.2153, 0.3905, 0.2147, 0.3909, 0.1557, 0.4328, 0.157, 0.4324, 0.1861, 0.3906, 0.1853, 0.3915, 0.1261, 0.4334, 0.128, 0.4328, 0.157, 0.3909, 0.1557, 0.3923, 0.09627, 0.4341, 0.09914, 0.4334, 0.128, 0.3915, 0.1261, 0.3935, 0.06617, 0.4353, 0.07038, 0.4341, 0.09914, 0.3923, 0.09627, 0.3953, 0.03561, 0.4373, 0.04172, 0.4353, 0.07038, 0.3935, 0.06617, 0.3976, 0.004435, 0.441, 0.01312, 0.4373, 0.04172, 0.3953, 0.03561, 0.3962, 0.9303, 0.438, 0.9263, 0.4392, 0.955, 0.3967, 0.9615, 0.3963, 0.8996, 0.4379, 0.8974, 0.438, 0.9263, 0.3962, 0.9303, 0.3969, 0.8692, 0.4389, 0.8683, 0.4379, 0.8974, 0.3963, 0.8996, 0.3976, 0.8392, 0.4399, 0.8387, 0.4389, 0.8683, 0.3969, 0.8692, 0.3979, 0.8091, 0.4397, 0.8091, 0.4399, 0.8387, 0.3976, 0.8392, 0.3983, 0.7792, 0.4403, 0.7792, 0.4397, 0.8091, 0.3979, 0.8091, 0.3985, 0.7492, 0.4406, 0.7492, 0.4403, 0.7792, 0.3983, 0.7792, 0.3984, 0.7193, 0.4411, 0.7191, 0.4406, 0.7492, 0.3985, 0.7492, 0.3985, 0.6894, 0.4401, 0.6889, 0.4411, 0.7191, 0.3984, 0.7193, 0.398, 0.6594, 0.4398, 0.6588, 0.4401, 0.6889, 0.3985, 0.6894, 0.1426, 0.6321, 0.1934, 0.6316, 0.1942, 0.6609, 0.1424, 0.6614, 0.1422, 0.6029, 0.1928, 0.6022, 0.1934, 0.6316, 0.1426, 0.6321, 0.1418, 0.5736, 0.1921, 0.5727, 0.1928, 0.6022, 0.1422, 0.6029, 0.1416, 0.5443, 0.1911, 0.5431, 0.1921, 0.5727, 0.1418, 0.5736, 0.1398, 0.5147, 0.191, 0.5134, 0.1911, 0.5431, 0.1416, 0.5443, 0.1399, 0.485, 0.1897, 0.4837, 0.191, 0.5134, 0.1398, 0.5147, 0.1381, 0.4552, 0.1896, 0.4539, 0.1897, 0.4837, 0.1399, 0.485, 0.1378, 0.4252, 0.1886, 0.4242, 0.1896, 0.4539, 0.1381, 0.4552, 0.1374, 0.3953, 0.1878, 0.3942, 0.1886, 0.4242, 0.1378, 0.4252, 0.1373, 0.3652, 0.1868, 0.3642, 0.1878, 0.3942, 0.1374, 0.3953, 0.1356, 0.3349, 0.1871, 0.3341, 0.1868, 0.3642, 0.1373, 0.3652, 0.1356, 0.3045, 0.1864, 0.3041, 0.1871, 0.3341, 0.1356, 0.3349, 0.1355, 0.2741, 0.1861, 0.274, 0.1864, 0.3041, 0.1356, 0.3045, 0.1355, 0.2437, 0.186, 0.2438, 0.1861, 0.274, 0.1355, 0.2741, 0.1357, 0.2133, 0.186, 0.2136, 0.186, 0.2438, 0.1355, 0.2437, 0.1365, 0.183, 0.186, 0.1834, 0.186, 0.2136, 0.1357, 0.2133, 0.1358, 0.1526, 0.1873, 0.1535, 0.186, 0.1834, 0.1365, 0.183, 0.1371, 0.1228, 0.1877, 0.1237, 0.1873, 0.1535, 0.1358, 0.1526, 0.1388, 0.0938, 0.1883, 0.09415, 0.1877, 0.1237, 0.1371, 0.1228, 0.1391, 0.06587, 0.1897, 0.06487, 0.1883, 0.09415, 0.1388, 0.0938, 0.1392, 0.03967, 0.1903, 0.03594, 0.1897, 0.06487, 0.1391, 0.06587, 0.139, 0.01566, 0.1893, 0.007216, 0.1903, 0.03594, 0.1392, 0.03967, 0.14, 0.9152, 0.191, 0.9227, 0.1879, 0.9513, 0.1379, 0.939, 0.1417, 0.8896, 0.1924, 0.8941, 0.191, 0.9227, 0.14, 0.9152, 0.1427, 0.8626, 0.1932, 0.8653, 0.1924, 0.8941, 0.1417, 0.8896, 0.1437, 0.8347, 0.1934, 0.8363, 0.1932, 0.8653, 0.1427, 0.8626, 0.143, 0.8063, 0.1943, 0.8072, 0.1934, 0.8363, 0.1437, 0.8347, 0.1441, 0.7775, 0.1939, 0.7781, 0.1943, 0.8072, 0.143, 0.8063, 0.1433, 0.7486, 0.1945, 0.7488, 0.1939, 0.7781, 0.1441, 0.7775, 0.1442, 0.7196, 0.1939, 0.7196, 0.1945, 0.7488, 0.1433, 0.7486, 0.1434, 0.6906, 0.1941, 0.6902, 0.1939, 0.7196, 0.1442, 0.7196, 0.1424, 0.6614, 0.1942, 0.6609, 0.1941, 0.6902, 0.1434, 0.6906])
me_cylinder_001.materials.append(mat_material_001)
me_cylinder_001.materials.append(mat_material_002)
me_cylinder_001.update()

# ---- objects
ob_barrel = bpy.data.objects.new('Barrel', me_cylinder_001)

# ---- transforms, parenting, visibility, modifiers, constraints
ob_barrel.location = (0.0, 0.0, 0.7763)
ob_barrel.scale = (0.7677, 0.7677, 0.7677)

# ---- collection membership
col_collection.objects.link(ob_barrel)

# ---- scene / render settings (as saved in the file)
scene.frame_start = 1; scene.frame_end = 250; scene.frame_set(1)
scene.render.engine = 'BLENDER_EEVEE_NEXT'
bpy.context.view_layer.update()

# ---- added for rendering (the .blend has no active camera and no usable light): camera, sun
cam_auto = bpy.data.cameras.new('AutoCamera')
cam_auto.lens = 50.0
cam_auto.sensor_width = 36.0
cam_auto.clip_end = 1000.0
ob_auto_camera = bpy.data.objects.new('AutoCamera', cam_auto)
scene.collection.objects.link(ob_auto_camera)
ob_auto_camera.location = (2.5013, -3.00156, 2.77729)
ob_auto_camera.rotation_euler = (1.09748, -7.21219e-08, 0.694738)
scene.camera = ob_auto_camera
light_auto_sun = bpy.data.lights.new('AutoSun', 'SUN')
light_auto_sun.energy = 3.0
light_auto_sun.angle = 0.0523599
ob_auto_sun = bpy.data.objects.new('AutoSun', light_auto_sun)
scene.collection.objects.link(ob_auto_sun)
ob_auto_sun.rotation_euler = (0.872665, 0.174533, 0.523599)
bpy.context.view_layer.update()
